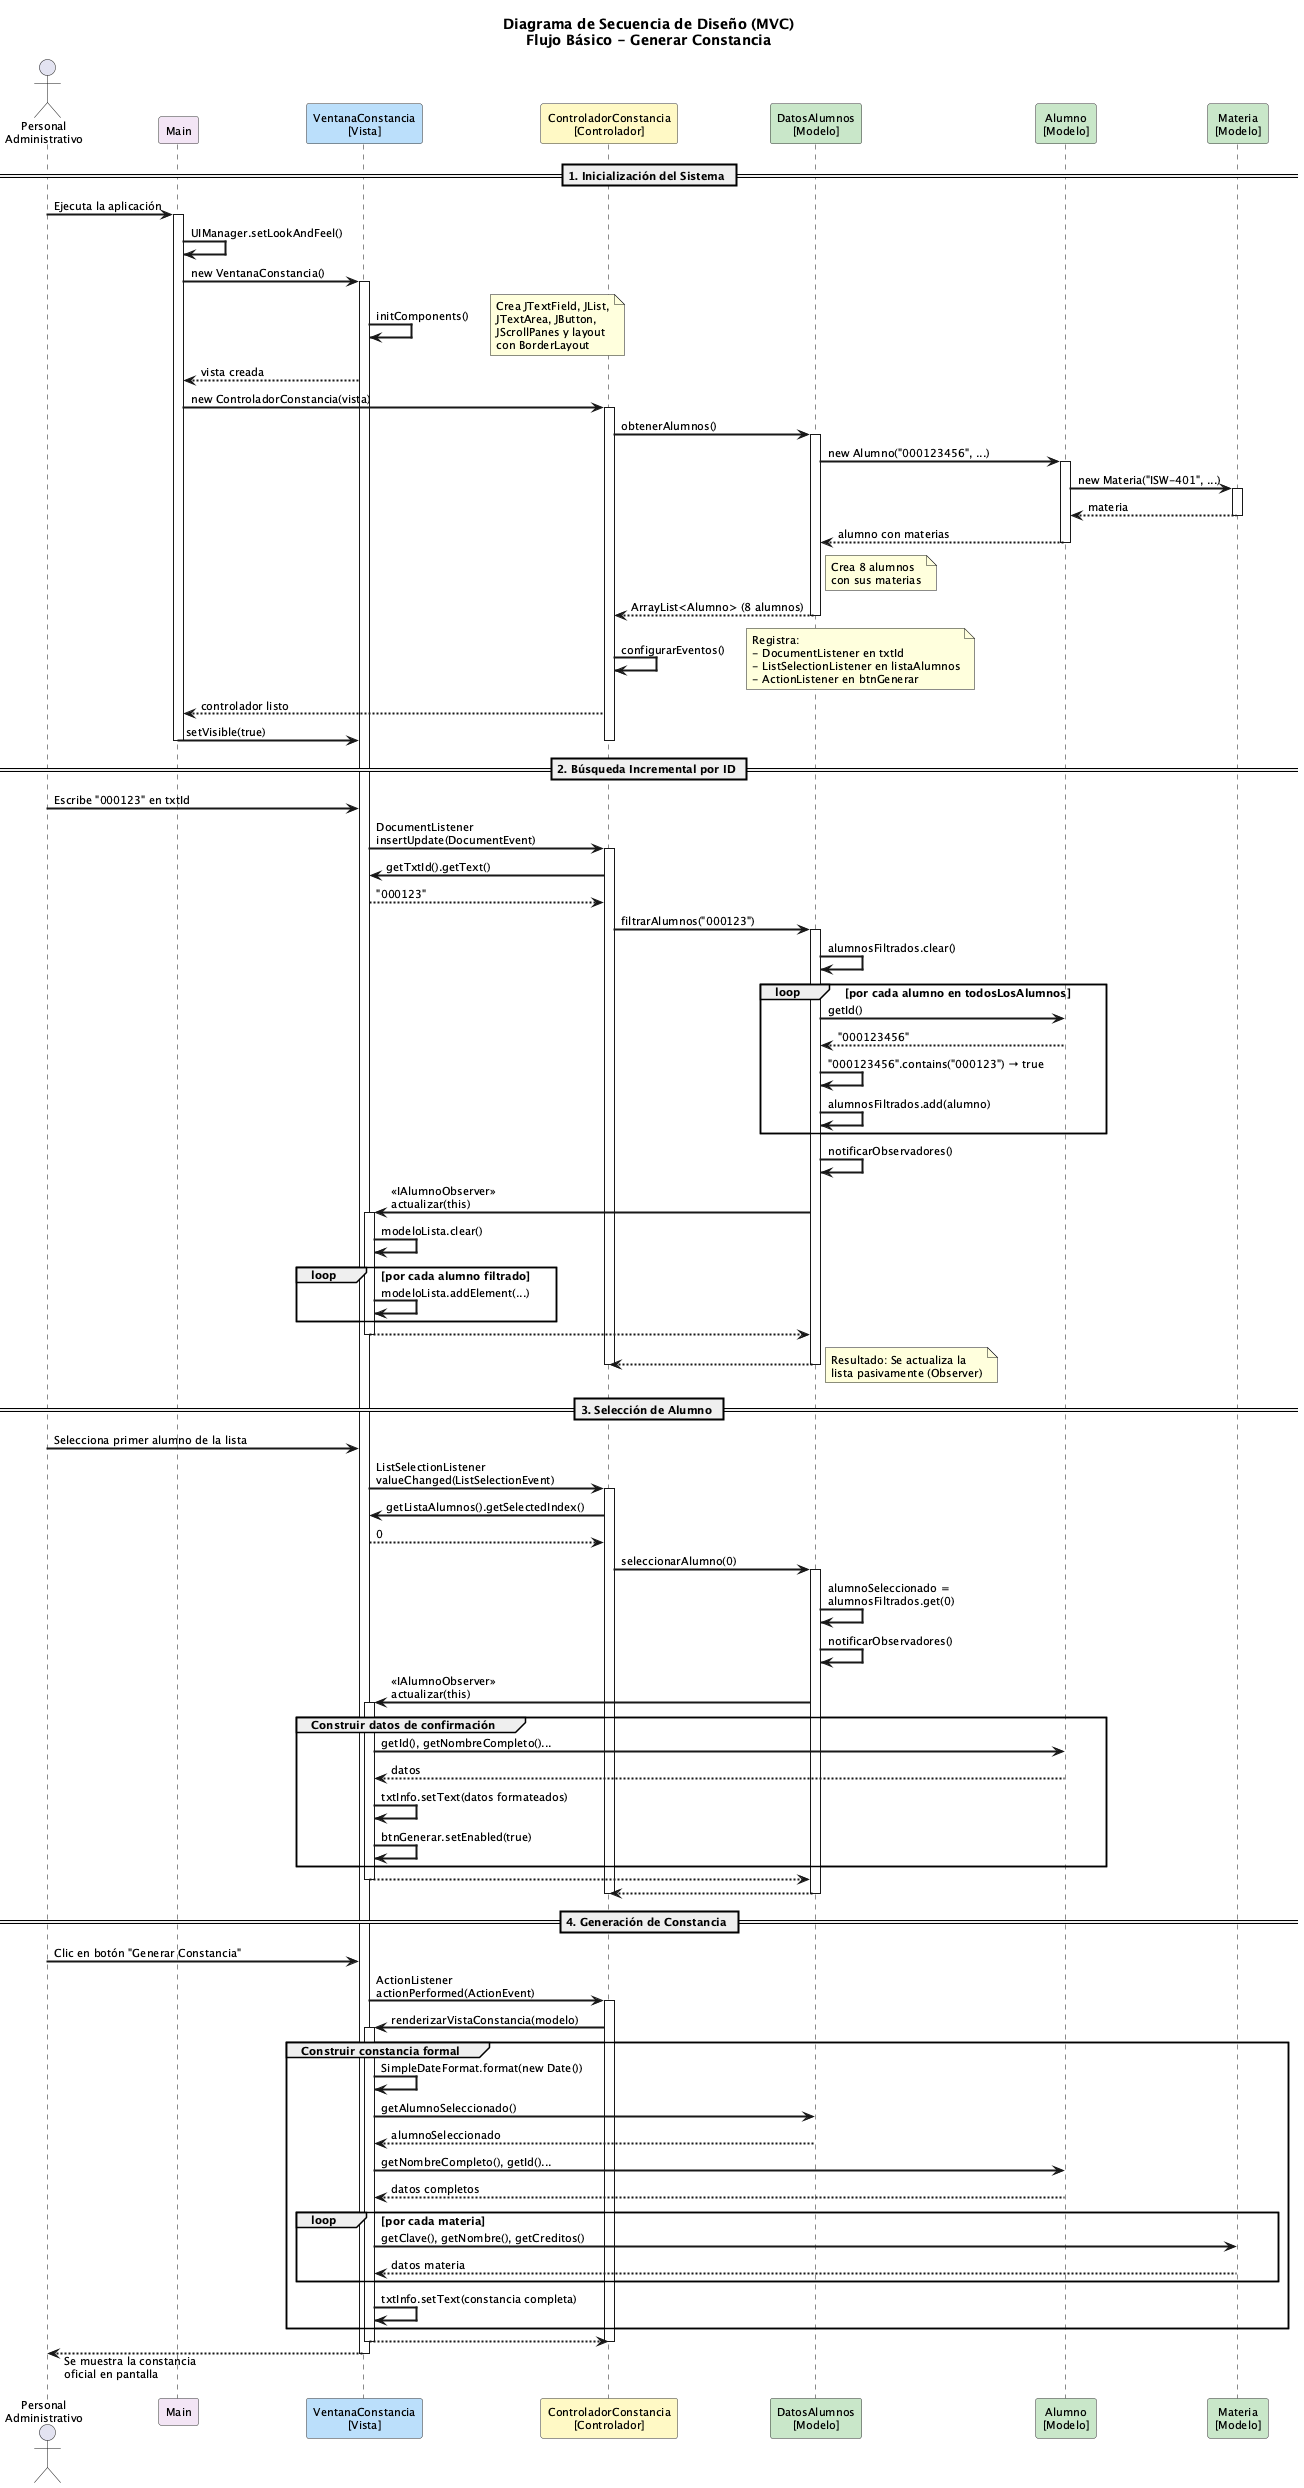

The diagram above was rendered by PlantUML. Its source (embedded in the PNG):
@startuml
skinparam backgroundColor #FEFEFE
skinparam defaultFontSize 11
skinparam sequenceMessageFontSize 11
skinparam sequenceParticipantFontSize 11
skinparam sequenceArrowThickness 2
skinparam responseMessageBelowArrow true
skinparam maxMessageSize 250

skinparam participant {
    BackgroundColor #FFFFFF
    BorderColor #333333
}

title Diagrama de Secuencia de Diseño (MVC)\nFlujo Básico - Generar Constancia

actor "Personal\nAdministrativo" as Actor

participant "Main" as Main #F3E5F5
participant "VentanaConstancia\n[Vista]" as Vista #BBDEFB
participant "ControladorConstancia\n[Controlador]" as Ctrl #FFF9C4
participant "DatosAlumnos\n[Modelo]" as Datos #C8E6C9
participant "Alumno\n[Modelo]" as Alumno #C8E6C9
participant "Materia\n[Modelo]" as Materia #C8E6C9

== 1. Inicialización del Sistema ==
Actor -> Main : Ejecuta la aplicación
activate Main
Main -> Main : UIManager.setLookAndFeel()
Main -> Vista : new VentanaConstancia()
activate Vista
Vista -> Vista : initComponents()
note right : Crea JTextField, JList,\nJTextArea, JButton,\nJScrollPanes y layout\ncon BorderLayout
Vista --> Main : vista creada
Main -> Ctrl : new ControladorConstancia(vista)
activate Ctrl
Ctrl -> Datos : obtenerAlumnos()
activate Datos
Datos -> Alumno : new Alumno("000123456", ...)
activate Alumno
Alumno -> Materia : new Materia("ISW-401", ...)
activate Materia
Materia --> Alumno : materia
deactivate Materia
Alumno --> Datos : alumno con materias
deactivate Alumno
note right of Datos : Crea 8 alumnos\ncon sus materias
Datos --> Ctrl : ArrayList<Alumno> (8 alumnos)
deactivate Datos
Ctrl -> Ctrl : configurarEventos()
note right : Registra:\n- DocumentListener en txtId\n- ListSelectionListener en listaAlumnos\n- ActionListener en btnGenerar
Ctrl --> Main : controlador listo
Main -> Vista : setVisible(true)
deactivate Ctrl
deactivate Main

== 2. Búsqueda Incremental por ID ==
Actor -> Vista : Escribe "000123" en txtId
Vista -> Ctrl : DocumentListener\ninsertUpdate(DocumentEvent)
activate Ctrl
Ctrl -> Vista : getTxtId().getText()
Vista --> Ctrl : "000123"
Ctrl -> Datos : filtrarAlumnos("000123")
activate Datos
Datos -> Datos : alumnosFiltrados.clear()

loop por cada alumno en todosLosAlumnos
    Datos -> Alumno : getId()
    Alumno --> Datos : "000123456"
    Datos -> Datos : "000123456".contains("000123") → true
    Datos -> Datos : alumnosFiltrados.add(alumno)
end

Datos -> Datos : notificarObservadores()
Datos -> Vista : <<IAlumnoObserver>>\nactualizar(this)
activate Vista
Vista -> Vista : modeloLista.clear()
loop por cada alumno filtrado
    Vista -> Vista : modeloLista.addElement(...)
end
Vista --> Datos
deactivate Vista
Datos --> Ctrl
deactivate Datos
note right : Resultado: Se actualiza la\nlista pasivamente (Observer)
deactivate Ctrl

== 3. Selección de Alumno ==
Actor -> Vista : Selecciona primer alumno de la lista
Vista -> Ctrl : ListSelectionListener\nvalueChanged(ListSelectionEvent)
activate Ctrl
Ctrl -> Vista : getListaAlumnos().getSelectedIndex()
Vista --> Ctrl : 0
Ctrl -> Datos : seleccionarAlumno(0)
activate Datos
Datos -> Datos : alumnoSeleccionado =\nalumnosFiltrados.get(0)

Datos -> Datos : notificarObservadores()
Datos -> Vista : <<IAlumnoObserver>>\nactualizar(this)
activate Vista
group Construir datos de confirmación
    Vista -> Alumno : getId(), getNombreCompleto()...
    Alumno --> Vista : datos
    Vista -> Vista : txtInfo.setText(datos formateados)
    Vista -> Vista : btnGenerar.setEnabled(true)
end
Vista --> Datos
deactivate Vista
Datos --> Ctrl
deactivate Datos
deactivate Ctrl

== 4. Generación de Constancia ==
Actor -> Vista : Clic en botón "Generar Constancia"
Vista -> Ctrl : ActionListener\nactionPerformed(ActionEvent)
activate Ctrl
Ctrl -> Vista : renderizarVistaConstancia(modelo)
activate Vista
group Construir constancia formal
    Vista -> Vista : SimpleDateFormat.format(new Date())
    Vista -> Datos : getAlumnoSeleccionado()
    Datos --> Vista : alumnoSeleccionado
    Vista -> Alumno : getNombreCompleto(), getId()...
    Alumno --> Vista : datos completos
    
    loop por cada materia
        Vista -> Materia : getClave(), getNombre(), getCreditos()
        Materia --> Vista : datos materia
    end
    
    Vista -> Vista : txtInfo.setText(constancia completa)
end
Vista --> Ctrl
deactivate Vista
deactivate Ctrl

Actor <-- Vista : Se muestra la constancia\noficial en pantalla
deactivate Vista
@enduml